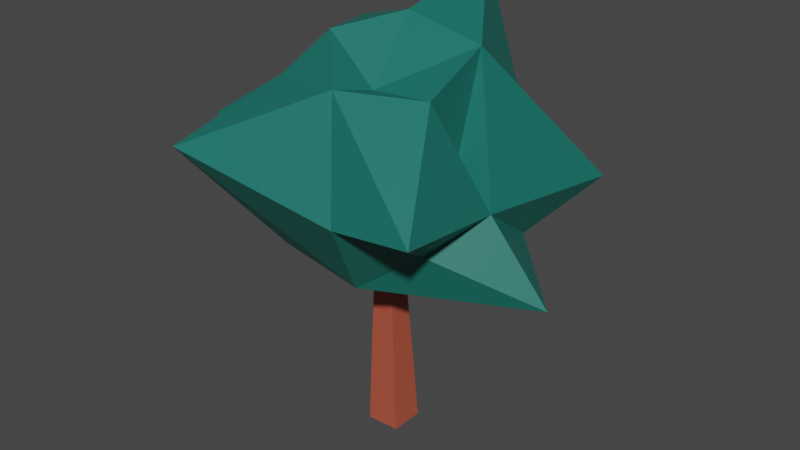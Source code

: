 # Source: tree_04.blend  (saved by Blender 3.5.10; exported with 4.5.12 LTS)
import bpy
from mathutils import Matrix  # noqa: F401  (used for matrix-valued properties, if any)

bpy.ops.wm.read_factory_settings(use_empty=True)
scene = bpy.context.scene
scene.name = 'Scene'

# ---- collections
col_collection = bpy.data.collections.new('Collection'); scene.collection.children.link(col_collection)

# ---- materials (node trees are filled in below, after node groups)
mat_material_010 = bpy.data.materials.new('Material.010')
mat_material_010.use_transparent_shadow = False
mat_material_009 = bpy.data.materials.new('Material.009')
mat_material_009.use_transparent_shadow = False

# ---- material node trees
mat_material_010.use_nodes = True; mat_material_010.node_tree.nodes.clear()
_N = mat_material_010.node_tree.nodes; _L = mat_material_010.node_tree.links
n0 = _N.new('ShaderNodeBsdfPrincipled'); n0.name = 'Principled BSDF'; n0.location = (10, 300)
n0.distribution = 'GGX'
n0.subsurface_method = 'RANDOM_WALK_SKIN'
n0.inputs[0].default_value = (0.4452, 0.0865, 0.04817, 1.0)
n0.inputs[3].default_value = 1.45
n0.inputs[27].default_value = (0.0, 0.0, 0.0, 1.0)
n0.inputs[28].default_value = 1.0
n1 = _N.new('ShaderNodeOutputMaterial'); n1.name = 'Material Output'; n1.location = (300, 300)
_L.new(n0.outputs[0], n1.inputs[0])
n1.is_active_output = True
mat_material_009.use_nodes = True; mat_material_009.node_tree.nodes.clear()
_N = mat_material_009.node_tree.nodes; _L = mat_material_009.node_tree.links
n0 = _N.new('ShaderNodeBsdfPrincipled'); n0.name = 'Principled BSDF'; n0.location = (10, 300)
n0.distribution = 'GGX'
n0.subsurface_method = 'RANDOM_WALK_SKIN'
n0.inputs[0].default_value = (0.009134, 0.159, 0.1301, 1.0)
n0.inputs[3].default_value = 1.45
n0.inputs[27].default_value = (0.0, 0.0, 0.0, 1.0)
n0.inputs[28].default_value = 1.0
n1 = _N.new('ShaderNodeOutputMaterial'); n1.name = 'Material Output'; n1.location = (300, 300)
_L.new(n0.outputs[0], n1.inputs[0])
n1.is_active_output = True

# ---- world
world_world = bpy.data.worlds.new('World'); scene.world = world_world
world_world.use_nodes = True; world_world.node_tree.nodes.clear()
_N = world_world.node_tree.nodes; _L = world_world.node_tree.links
n0 = _N.new('ShaderNodeOutputWorld'); n0.name = 'World Output'; n0.location = (300, 300)
n1 = _N.new('ShaderNodeBackground'); n1.name = 'Background'; n1.location = (10, 300)
n1.inputs[0].default_value = (0.05088, 0.05088, 0.05088, 1.0)
_L.new(n1.outputs[0], n0.inputs[0])
n0.is_active_output = True
world_world.color = (0.05088, 0.05088, 0.05088)
world_world.use_sun_shadow = False
world_world.sun_shadow_jitter_overblur = 0.0

# ---- meshes
me_vert_006 = bpy.data.meshes.new('Vert.006')
me_vert_006.from_pydata([(-0.2523, -0.2524, -0.00671), (-0.204, 0.1079, 3.615), (0.01162, 0.1079, 3.621), (0.01162, -0.1079, 3.621), (-0.2523, 0.2524, -0.00671), (0.2523, 0.2524, 0.00671), (0.2523, -0.2524, 0.00671), (-0.204, -0.1079, 3.615)], [], [(7, 3, 2, 1), (0, 7, 1, 4), (6, 0, 4, 5), (4, 1, 2, 5), (5, 2, 3, 6), (6, 3, 7, 0)])
me_vert_006.materials.append(mat_material_010)
me_vert_006.update()
me_sphere = bpy.data.meshes.new('Sphere')
me_sphere.from_pydata([(-0.03387, 0.9612, 0.2468), (0.4698, 0.873, 0.2928), (0.1011, 0.8175, -0.2878), (-0.07218, 1.172, 1.171), (1.032, 1.218, -0.3256), (-0.01754, 0.1883, 0.986), (0.8057, 0.5093, -0.6037), (1.392, -0.04755, -0.7892), (0.5632, 0.2464, 0.8294), (0.9407, -0.1095, -0.1754), (0.5855, -0.03106, 0.06022), (0.02547, 0.1904, -0.9893), (0.7168, -0.5585, -0.3893), (0.6189, -0.3706, 0.6232), (1.07, -1.138, 0.01184), (0.3713, -1.06, -0.1091), (0.1463, -0.3811, 0.5945), (0.1076, -0.7367, 0.6866), (0.2097, -0.6582, -0.7675), (-0.9279, -1.23, 0.1773), (-0.3665, -0.7414, -0.5751), (-0.04675, -0.2232, -0.5063), (-0.9241, -0.7879, 0.09218), (-0.5698, -0.5175, 0.5847), (-1.256, -0.5302, 0.1409), (-1.264, -0.2472, -0.7394), (-0.8869, -0.1146, -0.8677), (-0.2652, -0.3437, 0.9256), (-1.008, -0.3478, -0.3091), (-0.5369, -0.03751, 0.309), (-0.4987, 0.193, -0.8684), (-0.431, 0.1903, 0.8754), (-0.903, 0.2315, 0.1271), (-0.8664, 0.1918, -0.5586), (-1.061, 0.8733, 0.4319), (-0.892, 0.4106, -0.1245), (-0.3335, 0.7449, 0.7857), (-0.2606, 0.4066, -0.09656), (-0.492, 0.8138, -0.7903), (-0.1761, 0.9001, -0.3731)], [], [(0, 3, 1), (0, 1, 4), (1, 3, 8), (8, 9, 4), (6, 7, 11), (6, 9, 7), (8, 5, 16), (8, 13, 10), (9, 12, 7), (9, 13, 14), (12, 18, 7), (12, 14, 15), (16, 17, 13), (35, 33, 28, 24), (15, 17, 19), (16, 5, 27), (19, 22, 20), (20, 22, 28), (20, 28, 25), (24, 28, 22), (27, 31, 23), (23, 31, 29), (26, 25, 30), (21, 26, 30), (11, 21, 30), (28, 33, 25), (32, 35, 24), (29, 31, 34), (33, 35, 38), (35, 34, 37), (37, 34, 0), (36, 0, 34), (36, 5, 3), (39, 2, 38), (39, 0, 2), (5, 8, 3), (2, 0, 4), (4, 1, 8), (2, 4, 6), (11, 2, 6), (6, 4, 9), (8, 10, 9), (8, 16, 13), (9, 10, 13), (11, 7, 18), (9, 14, 12), (13, 17, 14), (12, 15, 18), (14, 17, 15), (16, 27, 17), (15, 19, 18), (18, 21, 11), (18, 19, 20), (21, 18, 20), (17, 27, 23), (19, 17, 23), (20, 26, 21), (19, 23, 22), (20, 25, 26), (22, 23, 24), (23, 29, 24), (24, 29, 32), (30, 25, 33), (27, 5, 31), (32, 29, 34), (33, 38, 30), (32, 34, 35), (34, 31, 36), (30, 38, 11), (38, 35, 39), (35, 37, 39), (36, 31, 5), (39, 37, 0), (36, 3, 0), (38, 2, 11)])
_uv = me_sphere.uv_layers.new(name='UVMap')
_uv.uv.foreach_set('vector', [0.7635, 0.5701, 0.7051, 0.7584, 0.6671, 0.5907, 0.7635, 0.5701, 0.6671, 0.5907, 0.6262, 0.4395, 0.6671, 0.5907, 0.7051, 0.7584, 0.5446, 0.7917, 0.5446, 0.7917, 0.4819, 0.4742, 0.6262, 0.4395, 0.59, 0.3048, 0.4941, 0.2716, 0.7174, 0.07178, 0.59, 0.3048, 0.4819, 0.4742, 0.4941, 0.2716, 0.5446, 0.7917, 0.5156, 1.0, 0.3584, 0.8655, 0.5446, 0.7917, 0.4344, 0.737, 0.4942, 0.6005, 0.4819, 0.4742, 0.4024, 0.3581, 0.4941, 0.2716, 0.4819, 0.4742, 0.4344, 0.737, 0.3754, 0.558, 0.4024, 0.3581, 0.306, 0.204, 0.4941, 0.2716, 0.4024, 0.3581, 0.3754, 0.558, 0.3115, 0.4781, 0.3584, 0.8655, 0.285, 0.7467, 0.4344, 0.737, 0.9192, 0.4663, 0.9665, 0.2964, 1.0, 0.4375, 1.0, 0.5, 0.3115, 0.4781, 0.285, 0.7467, 0.1865, 0.5636, 0.3584, 0.8655, 0.2344, 1.0, 0.1277, 0.8729, 0.1865, 0.5636, 0.1253, 0.5394, 0.1862, 0.2924, 0.1862, 0.2924, 0.1253, 0.5394, 0.05456, 0.4043, 0.1862, 0.2924, 0.05456, 0.4043, 0.05072, 0.2589, 0.05934, 0.5527, 0.05456, 0.4043, 0.1253, 0.5394, 0.1277, 0.8729, 0.01313, 0.8125, 0.09154, 0.7297, 0.09154, 0.7297, 0.01313, 0.8125, 0.001001, 0.7185, 0.06063, 0.1774, 0.05072, 0.2589, 0.0, 0.1875, 0.1559, 0.1186, 0.06063, 0.1774, 0.0, 0.0625, 0.01562, 0.0, 0.1559, 0.1186, 0.0, 0.0625, 0.05456, 0.4043, 0.0, 0.3299, 0.05072, 0.2589, 0.9641, 0.5753, 0.9192, 0.4663, 1.0, 0.5, 0.9953, 0.7099, 0.9436, 0.8328, 0.8898, 0.6309, 0.9665, 0.2964, 0.9192, 0.4663, 0.8442, 0.263, 0.9192, 0.4663, 0.8898, 0.6309, 0.8407, 0.4877, 0.8407, 0.4877, 0.8898, 0.6309, 0.7635, 0.5701, 0.8111, 0.7415, 0.7635, 0.5701, 0.8898, 0.6309, 0.8111, 0.7415, 0.793, 0.9247, 0.7051, 0.7584, 0.7846, 0.382, 0.709, 0.3628, 0.8442, 0.263, 0.7846, 0.382, 0.7635, 0.5701, 0.709, 0.3628, 0.793, 0.9247, 0.5446, 0.7917, 0.7051, 0.7584, 0.709, 0.3628, 0.7635, 0.5701, 0.6262, 0.4395, 0.6262, 0.4395, 0.6671, 0.5907, 0.5446, 0.7917, 0.709, 0.3628, 0.6262, 0.4395, 0.59, 0.3048, 0.7174, 0.07178, 0.709, 0.3628, 0.59, 0.3048, 0.59, 0.3048, 0.6262, 0.4395, 0.4819, 0.4742, 0.5446, 0.7917, 0.4942, 0.6005, 0.4819, 0.4742, 0.5446, 0.7917, 0.3584, 0.8655, 0.4344, 0.737, 0.4819, 0.4742, 0.4942, 0.6005, 0.4344, 0.737, 0.7174, 0.07178, 0.4941, 0.2716, 0.306, 0.204, 0.4819, 0.4742, 0.3754, 0.558, 0.4024, 0.3581, 0.4344, 0.737, 0.285, 0.7467, 0.3754, 0.558, 0.4024, 0.3581, 0.3115, 0.4781, 0.306, 0.204, 0.3754, 0.558, 0.285, 0.7467, 0.3115, 0.4781, 0.3584, 0.8655, 0.1277, 0.8729, 0.285, 0.7467, 0.3115, 0.4781, 0.1865, 0.5636, 0.306, 0.204, 0.306, 0.204, 0.1559, 0.1186, 0.3362, 0.03164, 0.306, 0.204, 0.1865, 0.5636, 0.1862, 0.2924, 0.1559, 0.1186, 0.306, 0.204, 0.1862, 0.2924, 0.285, 0.7467, 0.1277, 0.8729, 0.09154, 0.7297, 0.1865, 0.5636, 0.285, 0.7467, 0.09154, 0.7297, 0.1862, 0.2924, 0.06063, 0.1774, 0.1559, 0.1186, 0.1865, 0.5636, 0.09154, 0.7297, 0.1253, 0.5394, 0.1862, 0.2924, 0.05072, 0.2589, 0.06063, 0.1774, 0.1253, 0.5394, 0.09154, 0.7297, 0.05934, 0.5527, 0.09154, 0.7297, 0.001001, 0.7185, 0.05934, 0.5527, 0.05934, 0.5527, 0.001001, 0.7185, 0.0, 0.5625, 0.9512, 0.1619, 1.0, 0.25, 0.9665, 0.2964, 1.0, 0.9016, 0.793, 0.9247, 0.9436, 0.8328, 0.9641, 0.5753, 0.9953, 0.7099, 0.8898, 0.6309, 0.9665, 0.2964, 0.8442, 0.263, 0.9512, 0.1619, 0.9641, 0.5753, 0.8898, 0.6309, 0.9192, 0.4663, 0.8898, 0.6309, 0.9436, 0.8328, 0.8111, 0.7415, 0.9512, 0.1619, 0.8442, 0.263, 0.7174, 0.07178, 0.8442, 0.263, 0.9192, 0.4663, 0.7846, 0.382, 0.9192, 0.4663, 0.8407, 0.4877, 0.7846, 0.382, 0.8111, 0.7415, 0.9436, 0.8328, 0.793, 0.9247, 0.7846, 0.382, 0.8407, 0.4877, 0.7635, 0.5701, 0.8111, 0.7415, 0.7051, 0.7584, 0.7635, 0.5701, 0.8442, 0.263, 0.709, 0.3628, 0.7174, 0.07178])
me_sphere.materials.append(mat_material_009)
me_sphere.update()

# ---- objects
ob_branch = bpy.data.objects.new('Branch', me_vert_006)
ob_head = bpy.data.objects.new('Head', me_sphere)

# ---- transforms, parenting, visibility, modifiers, constraints
ob_branch.location = (-0.002458, 0.00505, 0.0)
ob_head.location = (-0.002515, 0.01715, 4.284)
ob_head.scale = (1.842, 1.842, 1.842)

# ---- collection membership
col_collection.objects.link(ob_branch)
col_collection.objects.link(ob_head)

# ---- scene / render settings (as saved in the file)
scene.frame_start = 1; scene.frame_end = 250; scene.frame_set(1)
scene.render.engine = 'BLENDER_EEVEE_NEXT'
scene.cycles.sampling_pattern = 'TABULATED_SOBOL'
scene.view_settings.view_transform = 'Filmic'
bpy.context.view_layer.update()

# ---- added for rendering (the .blend has no active camera and no usable light): camera, sun
cam_auto = bpy.data.cameras.new('AutoCamera')
cam_auto.lens = 50.0
cam_auto.sensor_width = 36.0
cam_auto.clip_end = 1000.0
ob_auto_camera = bpy.data.objects.new('AutoCamera', cam_auto)
scene.collection.objects.link(ob_auto_camera)
ob_auto_camera.location = (8.68544, -10.2784, 10.0729)
ob_auto_camera.rotation_euler = (1.09748, -7.21219e-08, 0.694738)
scene.camera = ob_auto_camera
light_auto_sun = bpy.data.lights.new('AutoSun', 'SUN')
light_auto_sun.energy = 3.0
light_auto_sun.angle = 0.0523599
ob_auto_sun = bpy.data.objects.new('AutoSun', light_auto_sun)
scene.collection.objects.link(ob_auto_sun)
ob_auto_sun.rotation_euler = (0.872665, 0.174533, 0.523599)
bpy.context.view_layer.update()
